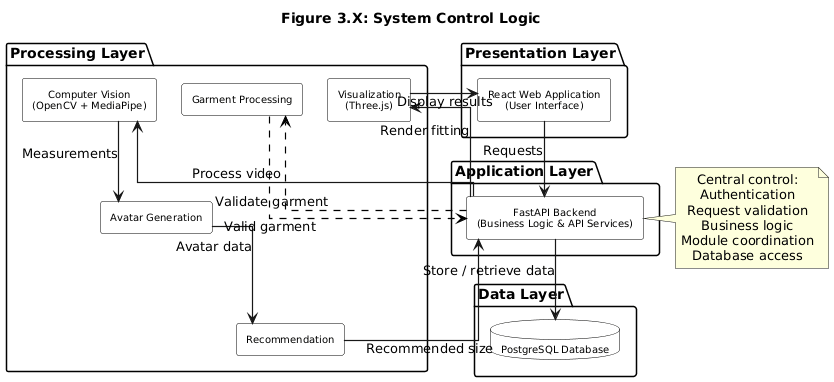

The diagram above was rendered by PlantUML. Its source (embedded in the PNG):
@startuml
title Figure 3.X: System Control Logic

top to bottom direction

skinparam componentStyle rectangle
skinparam shadowing false
skinparam linetype ortho
skinparam defaultTextAlignment center
skinparam ArrowThickness 1.2

skinparam packageBorderColor Black
skinparam packageBackgroundColor White
skinparam nodesep 25
skinparam ranksep 35

skinparam component {
    BackgroundColor White
    BorderColor Black
    FontColor Black
    FontSize 10
}

skinparam database {
    BackgroundColor White
    BorderColor Black
    FontColor Black
    FontSize 10
}

package "Presentation Layer" {

    component "React Web Application\n(User Interface)" as React

}

package "Application Layer" {

    component "FastAPI Backend\n(Business Logic & API Services)" as Backend

}

package "Processing Layer" {

    component "Computer Vision\n(OpenCV + MediaPipe)" as CV
    component "Avatar Generation" as Avatar
    component "Recommendation" as Recommend
    component "Visualization\n(Three.js)" as Visualize
    component "Garment Processing" as Garment

}

package "Data Layer" {

    database "PostgreSQL Database" as DB

}

React --> Backend : Requests

Backend --> CV : Process video

CV --> Avatar : Measurements

Avatar --> Recommend : Avatar data

Recommend --> Backend : Recommended size

Backend --> Visualize : Render fitting

Visualize --> React : Display results

Backend -[#000000,dashed]-> Garment : Validate garment
Garment -[#000000,dashed]-> Backend : Valid garment

Backend --> DB : Store / retrieve data

note right of Backend
Central control:
Authentication
Request validation
Business logic
Module coordination
Database access
end note
@enduml